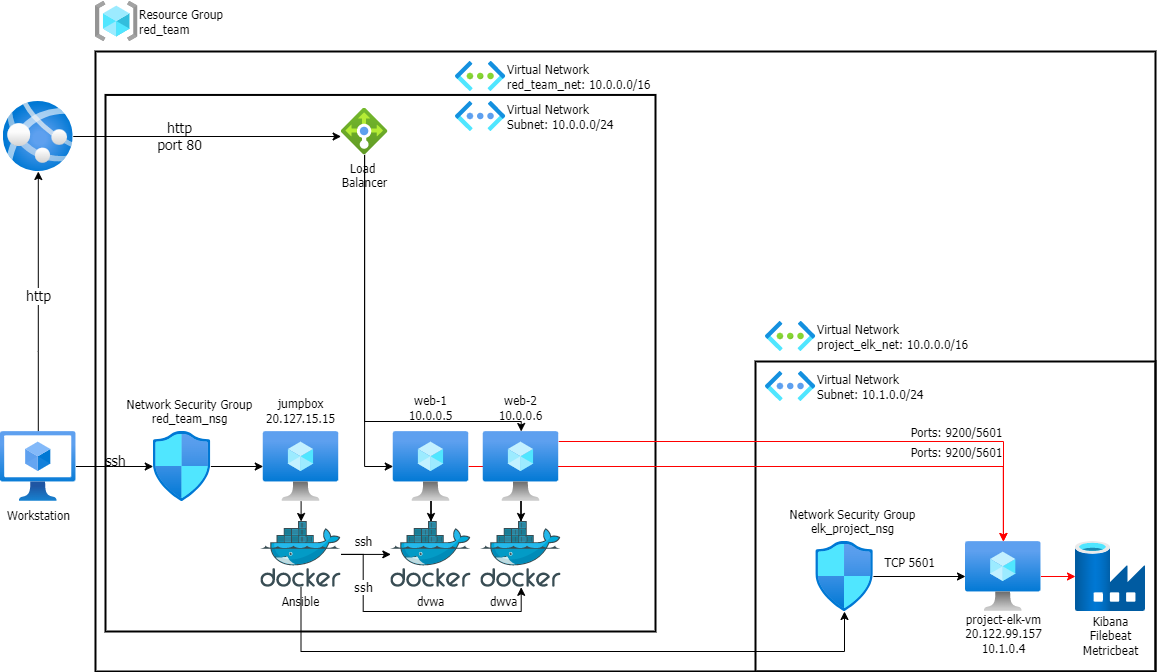

The diagram above was exported from draw.io. Its source (the exported page's mxGraphModel, read from the mxfile embedded in the PNG):
<mxGraphModel dx="2272" dy="762" grid="1" gridSize="10" guides="1" tooltips="1" connect="1" arrows="1" fold="1" page="1" pageScale="1" pageWidth="850" pageHeight="1100" math="0" shadow="0">
  <root>
    <mxCell id="0" />
    <mxCell id="1" parent="0" />
    <mxCell id="po7Mcb8hdlixIl2mEEmK-8" value="" style="rounded=0;whiteSpace=wrap;html=1;labelBackgroundColor=none;fontFamily=Tahoma;fontSize=12;fontColor=#000000;strokeWidth=2;fillColor=none;" parent="1" vertex="1">
      <mxGeometry x="-80" y="370" width="400" height="310" as="geometry" />
    </mxCell>
    <mxCell id="zzm8OXUvGYF8kOLq_dg9-50" value="" style="rounded=0;whiteSpace=wrap;html=1;labelBackgroundColor=none;fontFamily=Tahoma;fontSize=12;strokeWidth=2;fillColor=none;" parent="1" vertex="1">
      <mxGeometry x="-730" y="103.44" width="550" height="536.56" as="geometry" />
    </mxCell>
    <mxCell id="zzm8OXUvGYF8kOLq_dg9-8" value="" style="rounded=0;whiteSpace=wrap;html=1;labelBackgroundColor=none;fontFamily=Tahoma;fontSize=14;fillColor=none;strokeWidth=2;" parent="1" vertex="1">
      <mxGeometry x="-740.01" y="60" width="1060.01" height="620" as="geometry" />
    </mxCell>
    <mxCell id="zzm8OXUvGYF8kOLq_dg9-17" value="" style="edgeStyle=orthogonalEdgeStyle;rounded=0;orthogonalLoop=1;jettySize=auto;html=1;labelBackgroundColor=none;fontFamily=Tahoma;fontSize=14;" parent="1" source="zzm8OXUvGYF8kOLq_dg9-1" target="zzm8OXUvGYF8kOLq_dg9-16" edge="1">
      <mxGeometry relative="1" as="geometry" />
    </mxCell>
    <mxCell id="zzm8OXUvGYF8kOLq_dg9-1" value="&lt;font&gt;jumpbox&lt;br&gt;20.127.15.15&lt;br&gt;&lt;br&gt;&lt;br&gt;&lt;/font&gt;" style="aspect=fixed;html=1;points=[];align=center;image;fontSize=12;image=img/lib/azure2/compute/Virtual_Machine.svg;labelBackgroundColor=none;labelPosition=center;verticalLabelPosition=top;verticalAlign=bottom;spacingTop=0;spacingBottom=-25;fontFamily=Tahoma;" parent="1" vertex="1">
      <mxGeometry x="-572.25" y="440" width="75.47" height="70" as="geometry" />
    </mxCell>
    <mxCell id="zzm8OXUvGYF8kOLq_dg9-6" value="http" style="edgeStyle=orthogonalEdgeStyle;rounded=0;orthogonalLoop=1;jettySize=auto;html=1;fontFamily=Tahoma;fontSize=14;" parent="1" source="zzm8OXUvGYF8kOLq_dg9-2" target="zzm8OXUvGYF8kOLq_dg9-4" edge="1">
      <mxGeometry x="0.037" relative="1" as="geometry">
        <Array as="points">
          <mxPoint x="-797" y="360" />
          <mxPoint x="-797" y="360" />
        </Array>
        <mxPoint as="offset" />
      </mxGeometry>
    </mxCell>
    <mxCell id="zzm8OXUvGYF8kOLq_dg9-12" value="ssh" style="edgeStyle=orthogonalEdgeStyle;rounded=0;orthogonalLoop=1;jettySize=auto;html=1;labelBackgroundColor=none;fontFamily=Tahoma;fontSize=14;" parent="1" source="zzm8OXUvGYF8kOLq_dg9-2" target="zzm8OXUvGYF8kOLq_dg9-10" edge="1">
      <mxGeometry x="0.0276" y="5" relative="1" as="geometry">
        <Array as="points">
          <mxPoint x="-722.26" y="475" />
          <mxPoint x="-722.26" y="475" />
        </Array>
        <mxPoint as="offset" />
      </mxGeometry>
    </mxCell>
    <mxCell id="zzm8OXUvGYF8kOLq_dg9-2" value="&lt;font face=&quot;Tahoma&quot;&gt;Workstation&lt;/font&gt;" style="aspect=fixed;html=1;points=[];align=center;image;fontSize=12;image=img/lib/azure2/compute/Virtual_Machines_Classic.svg;" parent="1" vertex="1">
      <mxGeometry x="-835" y="440" width="75.47" height="70" as="geometry" />
    </mxCell>
    <mxCell id="zzm8OXUvGYF8kOLq_dg9-19" value="" style="edgeStyle=orthogonalEdgeStyle;rounded=0;orthogonalLoop=1;jettySize=auto;html=1;labelBackgroundColor=none;fontFamily=Tahoma;fontSize=14;" parent="1" source="zzm8OXUvGYF8kOLq_dg9-4" target="zzm8OXUvGYF8kOLq_dg9-18" edge="1">
      <mxGeometry relative="1" as="geometry">
        <Array as="points">
          <mxPoint x="-472.26" y="140" />
          <mxPoint x="-472.26" y="140" />
        </Array>
      </mxGeometry>
    </mxCell>
    <mxCell id="zzm8OXUvGYF8kOLq_dg9-22" value="http&lt;br&gt;port 80" style="edgeLabel;html=1;align=center;verticalAlign=middle;resizable=0;points=[];fontSize=14;fontFamily=Tahoma;labelBackgroundColor=none;" parent="zzm8OXUvGYF8kOLq_dg9-19" vertex="1" connectable="0">
      <mxGeometry x="-0.2086" y="1" relative="1" as="geometry">
        <mxPoint as="offset" />
      </mxGeometry>
    </mxCell>
    <mxCell id="zzm8OXUvGYF8kOLq_dg9-4" value="" style="aspect=fixed;html=1;points=[];align=center;image;fontSize=12;image=img/lib/azure2/app_services/App_Services.svg;labelBackgroundColor=none;fontFamily=Tahoma;" parent="1" vertex="1">
      <mxGeometry x="-832.27" y="110" width="70" height="70" as="geometry" />
    </mxCell>
    <mxCell id="zzm8OXUvGYF8kOLq_dg9-9" value="Resource Group&lt;br&gt;red_team" style="aspect=fixed;html=1;points=[];align=left;image;fontSize=12;image=img/lib/azure2/general/Resource_Groups.svg;labelBackgroundColor=none;fontFamily=Tahoma;strokeWidth=2;fillColor=none;labelPosition=right;verticalLabelPosition=middle;verticalAlign=middle;" parent="1" vertex="1">
      <mxGeometry x="-740.01" y="10" width="42.5" height="40" as="geometry" />
    </mxCell>
    <mxCell id="zzm8OXUvGYF8kOLq_dg9-15" value="" style="edgeStyle=orthogonalEdgeStyle;rounded=0;orthogonalLoop=1;jettySize=auto;html=1;labelBackgroundColor=none;fontFamily=Tahoma;fontSize=14;" parent="1" source="zzm8OXUvGYF8kOLq_dg9-10" target="zzm8OXUvGYF8kOLq_dg9-1" edge="1">
      <mxGeometry relative="1" as="geometry" />
    </mxCell>
    <mxCell id="zzm8OXUvGYF8kOLq_dg9-10" value="&lt;blockquote style=&quot;margin: 0 0 0 40px ; border: none ; padding: 0px&quot;&gt;&lt;br&gt;&lt;/blockquote&gt;&lt;blockquote style=&quot;margin: 0 0 0 40px ; border: none ; padding: 0px&quot;&gt;&lt;span&gt;&lt;br&gt;&lt;/span&gt;&lt;/blockquote&gt;&lt;blockquote style=&quot;margin: 0 0 0 40px ; border: none ; padding: 0px&quot;&gt;&lt;span&gt;Network Security Group&lt;/span&gt;&lt;br&gt;&lt;/blockquote&gt;&lt;blockquote style=&quot;margin: 0 0 0 40px ; border: none ; padding: 0px&quot;&gt;red_team_nsg&lt;/blockquote&gt;" style="aspect=fixed;html=1;points=[];align=center;image;fontSize=12;image=img/lib/azure2/networking/Network_Security_Groups.svg;labelBackgroundColor=none;fontFamily=Tahoma;strokeWidth=2;fillColor=none;labelPosition=center;verticalLabelPosition=top;verticalAlign=top;spacingTop=0;spacingBottom=0;spacingLeft=-25;" parent="1" vertex="1">
      <mxGeometry x="-682.26" y="440" width="57.65" height="70" as="geometry" />
    </mxCell>
    <mxCell id="zzm8OXUvGYF8kOLq_dg9-36" value="ssh" style="edgeStyle=orthogonalEdgeStyle;rounded=0;orthogonalLoop=1;jettySize=auto;html=1;labelBackgroundColor=none;fontFamily=Tahoma;fontSize=12;" parent="1" source="zzm8OXUvGYF8kOLq_dg9-16" target="zzm8OXUvGYF8kOLq_dg9-33" edge="1">
      <mxGeometry x="-0.11" y="13" relative="1" as="geometry">
        <mxPoint as="offset" />
      </mxGeometry>
    </mxCell>
    <mxCell id="zzm8OXUvGYF8kOLq_dg9-37" value="" style="edgeStyle=orthogonalEdgeStyle;rounded=0;orthogonalLoop=1;jettySize=auto;html=1;labelBackgroundColor=none;fontFamily=Tahoma;fontSize=14;" parent="1" source="zzm8OXUvGYF8kOLq_dg9-16" target="zzm8OXUvGYF8kOLq_dg9-32" edge="1">
      <mxGeometry relative="1" as="geometry">
        <Array as="points">
          <mxPoint x="-472.26" y="563" />
          <mxPoint x="-472.26" y="620" />
          <mxPoint x="-314.26" y="620" />
        </Array>
      </mxGeometry>
    </mxCell>
    <mxCell id="zzm8OXUvGYF8kOLq_dg9-40" value="ssh" style="edgeLabel;html=1;align=center;verticalAlign=middle;resizable=0;points=[];fontSize=13;fontFamily=Tahoma;" parent="zzm8OXUvGYF8kOLq_dg9-37" vertex="1" connectable="0">
      <mxGeometry x="-0.5163" relative="1" as="geometry">
        <mxPoint y="-8" as="offset" />
      </mxGeometry>
    </mxCell>
    <mxCell id="zzm8OXUvGYF8kOLq_dg9-52" value="" style="edgeStyle=orthogonalEdgeStyle;rounded=0;orthogonalLoop=1;jettySize=auto;html=1;labelBackgroundColor=none;fontFamily=Tahoma;fontSize=12;" parent="1" source="zzm8OXUvGYF8kOLq_dg9-16" target="zzm8OXUvGYF8kOLq_dg9-24" edge="1">
      <mxGeometry relative="1" as="geometry">
        <Array as="points">
          <mxPoint x="-534" y="660" />
          <mxPoint x="9" y="660" />
        </Array>
      </mxGeometry>
    </mxCell>
    <mxCell id="zzm8OXUvGYF8kOLq_dg9-16" value="Ansible&lt;br&gt;" style="aspect=fixed;html=1;points=[];align=center;image;fontSize=12;image=img/lib/mscae/Docker.svg;labelBackgroundColor=none;fontFamily=Tahoma;" parent="1" vertex="1">
      <mxGeometry x="-574.66" y="530" width="80.28" height="65.82" as="geometry" />
    </mxCell>
    <mxCell id="zzm8OXUvGYF8kOLq_dg9-18" value="Load&amp;nbsp;&lt;br&gt;Balancer" style="aspect=fixed;html=1;points=[];align=center;image;fontSize=12;image=img/lib/azure2/networking/Load_Balancers.svg;labelBackgroundColor=none;fontFamily=Tahoma;strokeWidth=2;fillColor=none;" parent="1" vertex="1">
      <mxGeometry x="-494.38" y="116.57" width="46.87" height="46.87" as="geometry" />
    </mxCell>
    <mxCell id="zzm8OXUvGYF8kOLq_dg9-56" value="" style="edgeStyle=orthogonalEdgeStyle;rounded=0;orthogonalLoop=1;jettySize=auto;html=1;labelBackgroundColor=none;fontFamily=Tahoma;fontSize=12;" parent="1" source="zzm8OXUvGYF8kOLq_dg9-24" target="zzm8OXUvGYF8kOLq_dg9-53" edge="1">
      <mxGeometry relative="1" as="geometry" />
    </mxCell>
    <mxCell id="zzm8OXUvGYF8kOLq_dg9-57" value="TCP 5601" style="edgeLabel;html=1;align=center;verticalAlign=middle;resizable=0;points=[];fontSize=12;fontFamily=Tahoma;" parent="zzm8OXUvGYF8kOLq_dg9-56" vertex="1" connectable="0">
      <mxGeometry x="-0.2629" y="3" relative="1" as="geometry">
        <mxPoint x="2" y="-12" as="offset" />
      </mxGeometry>
    </mxCell>
    <mxCell id="zzm8OXUvGYF8kOLq_dg9-24" value="&lt;blockquote style=&quot;margin: 0 0 0 40px ; border: none ; padding: 0px&quot;&gt;&lt;br&gt;&lt;/blockquote&gt;&lt;blockquote style=&quot;margin: 0 0 0 40px ; border: none ; padding: 0px&quot;&gt;&lt;span&gt;&lt;br&gt;&lt;/span&gt;&lt;/blockquote&gt;&lt;blockquote style=&quot;margin: 0 0 0 40px ; border: none ; padding: 0px&quot;&gt;&lt;span&gt;Network Security Group&lt;/span&gt;&lt;br&gt;&lt;/blockquote&gt;&lt;blockquote style=&quot;margin: 0 0 0 40px ; border: none ; padding: 0px&quot;&gt;elk_project_nsg&lt;/blockquote&gt;" style="aspect=fixed;html=1;points=[];align=center;image;fontSize=12;image=img/lib/azure2/networking/Network_Security_Groups.svg;labelBackgroundColor=none;fontFamily=Tahoma;strokeWidth=2;fillColor=none;labelPosition=center;verticalLabelPosition=top;verticalAlign=top;spacingTop=0;spacingBottom=0;spacingLeft=-25;" parent="1" vertex="1">
      <mxGeometry x="-19.75" y="550" width="57.65" height="70" as="geometry" />
    </mxCell>
    <mxCell id="zzm8OXUvGYF8kOLq_dg9-34" value="" style="edgeStyle=orthogonalEdgeStyle;rounded=0;orthogonalLoop=1;jettySize=auto;html=1;labelBackgroundColor=none;fontFamily=Tahoma;fontSize=14;" parent="1" source="zzm8OXUvGYF8kOLq_dg9-25" target="zzm8OXUvGYF8kOLq_dg9-33" edge="1">
      <mxGeometry relative="1" as="geometry" />
    </mxCell>
    <mxCell id="zzm8OXUvGYF8kOLq_dg9-41" value="" style="edgeStyle=orthogonalEdgeStyle;rounded=0;orthogonalLoop=1;jettySize=auto;html=1;labelBackgroundColor=none;fontFamily=Tahoma;fontSize=12;" parent="1" source="zzm8OXUvGYF8kOLq_dg9-18" target="zzm8OXUvGYF8kOLq_dg9-25" edge="1">
      <mxGeometry relative="1" as="geometry">
        <Array as="points">
          <mxPoint x="-471.26" y="475" />
        </Array>
      </mxGeometry>
    </mxCell>
    <mxCell id="po7Mcb8hdlixIl2mEEmK-2" value="" style="edgeStyle=orthogonalEdgeStyle;rounded=0;orthogonalLoop=1;jettySize=auto;html=1;labelBackgroundColor=none;fontFamily=Tahoma;fontSize=12;strokeColor=#FF0000;" parent="1" source="zzm8OXUvGYF8kOLq_dg9-25" target="zzm8OXUvGYF8kOLq_dg9-53" edge="1">
      <mxGeometry relative="1" as="geometry" />
    </mxCell>
    <mxCell id="po7Mcb8hdlixIl2mEEmK-4" value="Ports: 9200/5601" style="edgeLabel;html=1;align=center;verticalAlign=middle;resizable=0;points=[];fontSize=12;fontFamily=Tahoma;fontColor=#000000;" parent="po7Mcb8hdlixIl2mEEmK-2" connectable="0" vertex="1">
      <mxGeometry x="0.0904" y="-1" relative="1" as="geometry">
        <mxPoint x="155" y="-16" as="offset" />
      </mxGeometry>
    </mxCell>
    <mxCell id="zzm8OXUvGYF8kOLq_dg9-25" value="web-1&lt;br&gt;10.0.0.5" style="aspect=fixed;html=1;points=[];align=center;image;fontSize=12;image=img/lib/azure2/compute/Virtual_Machine.svg;labelBackgroundColor=none;labelPosition=center;verticalLabelPosition=top;verticalAlign=bottom;spacingTop=0;spacingBottom=7;fontFamily=Tahoma;" parent="1" vertex="1">
      <mxGeometry x="-442.26" y="440" width="75.47" height="70" as="geometry" />
    </mxCell>
    <mxCell id="zzm8OXUvGYF8kOLq_dg9-35" value="" style="edgeStyle=orthogonalEdgeStyle;rounded=0;orthogonalLoop=1;jettySize=auto;html=1;labelBackgroundColor=none;fontFamily=Tahoma;fontSize=14;" parent="1" source="zzm8OXUvGYF8kOLq_dg9-26" target="zzm8OXUvGYF8kOLq_dg9-32" edge="1">
      <mxGeometry relative="1" as="geometry" />
    </mxCell>
    <mxCell id="zzm8OXUvGYF8kOLq_dg9-42" value="" style="edgeStyle=orthogonalEdgeStyle;rounded=0;orthogonalLoop=1;jettySize=auto;html=1;labelBackgroundColor=none;fontFamily=Tahoma;fontSize=12;" parent="1" source="zzm8OXUvGYF8kOLq_dg9-18" target="zzm8OXUvGYF8kOLq_dg9-26" edge="1">
      <mxGeometry relative="1" as="geometry">
        <Array as="points">
          <mxPoint x="-471.26" y="430" />
          <mxPoint x="-314.26" y="430" />
        </Array>
      </mxGeometry>
    </mxCell>
    <mxCell id="po7Mcb8hdlixIl2mEEmK-1" value="" style="edgeStyle=orthogonalEdgeStyle;rounded=0;orthogonalLoop=1;jettySize=auto;html=1;labelBackgroundColor=none;fontFamily=Tahoma;fontSize=12;strokeColor=#FF0000;" parent="1" source="zzm8OXUvGYF8kOLq_dg9-26" target="zzm8OXUvGYF8kOLq_dg9-53" edge="1">
      <mxGeometry relative="1" as="geometry">
        <Array as="points">
          <mxPoint x="168" y="450" />
        </Array>
      </mxGeometry>
    </mxCell>
    <mxCell id="po7Mcb8hdlixIl2mEEmK-3" value="&lt;font color=&quot;#000000&quot;&gt;Ports: 9200/5601&lt;/font&gt;" style="edgeLabel;html=1;align=center;verticalAlign=middle;resizable=0;points=[];fontSize=12;fontFamily=Tahoma;fontColor=#FF0000;" parent="po7Mcb8hdlixIl2mEEmK-1" connectable="0" vertex="1">
      <mxGeometry x="-0.3779" y="3" relative="1" as="geometry">
        <mxPoint x="228" y="-7" as="offset" />
      </mxGeometry>
    </mxCell>
    <mxCell id="zzm8OXUvGYF8kOLq_dg9-26" value="web-2&lt;br&gt;10.0.0.6" style="aspect=fixed;html=1;points=[];align=center;image;fontSize=12;image=img/lib/azure2/compute/Virtual_Machine.svg;labelBackgroundColor=none;labelPosition=center;verticalLabelPosition=top;verticalAlign=bottom;spacingTop=0;spacingBottom=7;fontFamily=Tahoma;" parent="1" vertex="1">
      <mxGeometry x="-352.26" y="440" width="75.47" height="70" as="geometry" />
    </mxCell>
    <mxCell id="zzm8OXUvGYF8kOLq_dg9-32" value="dwva" style="aspect=fixed;html=1;points=[];align=center;image;fontSize=12;image=img/lib/mscae/Docker.svg;labelBackgroundColor=none;fontFamily=Tahoma;spacingRight=35;" parent="1" vertex="1">
      <mxGeometry x="-354.66999999999996" y="530" width="80.28" height="65.82" as="geometry" />
    </mxCell>
    <mxCell id="zzm8OXUvGYF8kOLq_dg9-33" value="dvwa" style="aspect=fixed;html=1;points=[];align=center;image;fontSize=12;image=img/lib/mscae/Docker.svg;labelBackgroundColor=none;fontFamily=Tahoma;" parent="1" vertex="1">
      <mxGeometry x="-444.66999999999996" y="530" width="80.28" height="65.82" as="geometry" />
    </mxCell>
    <mxCell id="zzm8OXUvGYF8kOLq_dg9-44" value="Virtual Network&lt;br&gt;red_team_net: 10.0.0.0/16&amp;nbsp;" style="aspect=fixed;html=1;points=[];align=left;image;fontSize=12;image=img/lib/azure2/networking/Virtual_Networks.svg;labelBackgroundColor=none;fontFamily=Tahoma;strokeWidth=2;fillColor=none;labelPosition=right;verticalLabelPosition=middle;verticalAlign=middle;" parent="1" vertex="1">
      <mxGeometry x="-380" y="70" width="50.25" height="30" as="geometry" />
    </mxCell>
    <mxCell id="zzm8OXUvGYF8kOLq_dg9-46" value="Virtual Network&lt;br&gt;Subnet: 10.0.0.0/24" style="aspect=fixed;html=1;points=[];align=left;image;fontSize=12;image=img/lib/azure2/networking/Virtual_Networks_Classic.svg;labelBackgroundColor=none;fontFamily=Tahoma;strokeWidth=2;fillColor=none;labelPosition=right;verticalLabelPosition=middle;verticalAlign=middle;" parent="1" vertex="1">
      <mxGeometry x="-380" y="110" width="50.25" height="30" as="geometry" />
    </mxCell>
    <mxCell id="po7Mcb8hdlixIl2mEEmK-14" value="" style="edgeStyle=orthogonalEdgeStyle;rounded=0;orthogonalLoop=1;jettySize=auto;html=1;labelBackgroundColor=none;fontFamily=Tahoma;fontSize=12;fontColor=#000000;strokeColor=#FF0000;" parent="1" source="zzm8OXUvGYF8kOLq_dg9-53" target="po7Mcb8hdlixIl2mEEmK-13" edge="1">
      <mxGeometry relative="1" as="geometry" />
    </mxCell>
    <mxCell id="zzm8OXUvGYF8kOLq_dg9-53" value="&lt;font&gt;project-elk-vm&lt;br&gt;20.122.99.157&lt;br&gt;10.1.0.4&lt;br&gt;&lt;/font&gt;" style="aspect=fixed;html=1;points=[];align=center;image;fontSize=12;image=img/lib/azure2/compute/Virtual_Machine.svg;labelBackgroundColor=none;labelPosition=center;verticalLabelPosition=bottom;verticalAlign=top;spacingTop=-6;spacingBottom=0;fontFamily=Tahoma;" parent="1" vertex="1">
      <mxGeometry x="129.99999999999994" y="550" width="75.47" height="70" as="geometry" />
    </mxCell>
    <mxCell id="po7Mcb8hdlixIl2mEEmK-9" value="Virtual Network&lt;br&gt;project_elk_net: 10.0.0.0/16&amp;nbsp;" style="aspect=fixed;html=1;points=[];align=left;image;fontSize=12;image=img/lib/azure2/networking/Virtual_Networks.svg;labelBackgroundColor=none;fontFamily=Tahoma;strokeWidth=2;fillColor=none;labelPosition=right;verticalLabelPosition=middle;verticalAlign=middle;" parent="1" vertex="1">
      <mxGeometry x="-70" y="330" width="50.25" height="30" as="geometry" />
    </mxCell>
    <mxCell id="po7Mcb8hdlixIl2mEEmK-10" value="Virtual Network&lt;br&gt;Subnet: 10.1.0.0/24" style="aspect=fixed;html=1;points=[];align=left;image;fontSize=12;image=img/lib/azure2/networking/Virtual_Networks_Classic.svg;labelBackgroundColor=none;fontFamily=Tahoma;strokeWidth=2;fillColor=none;labelPosition=right;verticalLabelPosition=middle;verticalAlign=middle;" parent="1" vertex="1">
      <mxGeometry x="-70" y="380" width="50.25" height="30" as="geometry" />
    </mxCell>
    <mxCell id="po7Mcb8hdlixIl2mEEmK-13" value="Kibana&lt;br&gt;Filebeat&lt;br&gt;Metricbeat" style="aspect=fixed;html=1;points=[];align=center;image;fontSize=12;image=img/lib/azure2/databases/Data_Factory.svg;labelBackgroundColor=none;fontFamily=Tahoma;fontColor=#000000;strokeWidth=2;fillColor=none;spacingBottom=0;spacingTop=-4;" parent="1" vertex="1">
      <mxGeometry x="240" y="550" width="70" height="70" as="geometry" />
    </mxCell>
  </root>
</mxGraphModel>